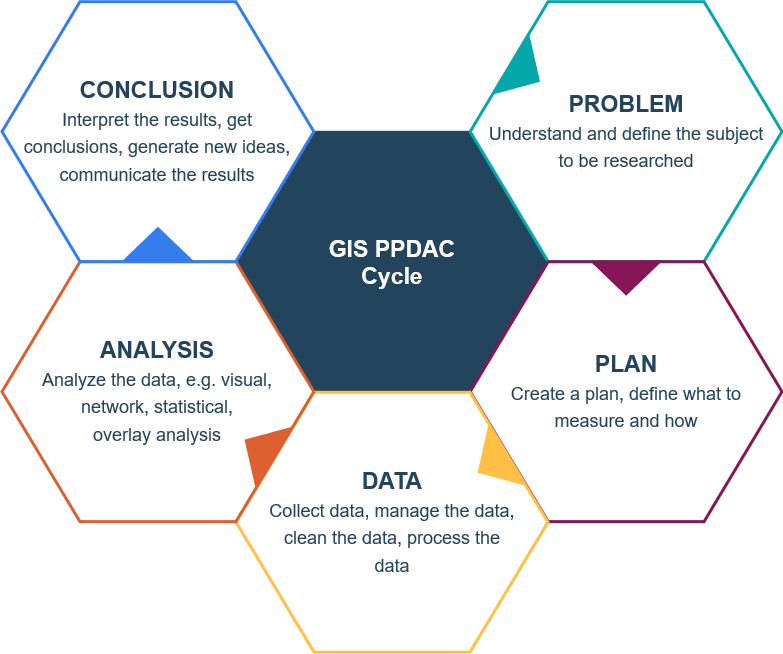

The diagram above was exported from draw.io. Its source (the exported page's mxGraphModel, read from the mxfile embedded in the PNG):
<mxGraphModel dx="1731" dy="-953" grid="1" gridSize="10" guides="1" tooltips="1" connect="1" arrows="1" fold="1" page="1" pageScale="1" pageWidth="1169" pageHeight="827" background="none" math="0" shadow="0">
  <root>
    <mxCell id="0" />
    <mxCell id="1" parent="0" />
    <mxCell id="644" value="&lt;font color=&quot;#ffffff&quot;&gt;&lt;b&gt;GIS PPDAC&lt;br&gt;Cycle&lt;br&gt;&lt;/b&gt;&lt;/font&gt;" style="shape=hexagon;perimeter=hexagonPerimeter2;whiteSpace=wrap;html=1;shadow=0;labelBackgroundColor=none;strokeColor=#23445D;fillColor=#23445D;gradientColor=none;fontFamily=Helvetica;fontSize=23;fontColor=#23445d;align=center;strokeWidth=3;" parent="1" vertex="1">
      <mxGeometry x="428.57894736842115" y="2764.7982456140344" width="311.84210526315786" height="259.86842105263156" as="geometry" />
    </mxCell>
    <mxCell id="645" value="" style="triangle;whiteSpace=wrap;html=1;shadow=0;labelBackgroundColor=none;strokeColor=none;fillColor=#FFFFFF;fontFamily=Helvetica;fontSize=17;fontColor=#23445d;align=center;rotation=90;gradientColor=none;flipV=1;flipH=1;opacity=20;" parent="1" vertex="1">
      <mxGeometry x="309.5" y="2782.6666666666665" width="72" height="152" as="geometry" />
    </mxCell>
    <mxCell id="647" value="&lt;div&gt;&lt;b&gt;PROBLEM&lt;/b&gt;&lt;/div&gt;&lt;div&gt;&lt;font style=&quot;font-size: 18px;&quot;&gt;&lt;font style=&quot;font-size: 18px;&quot;&gt;Understand and define the subject &lt;br&gt;to be researched&lt;/font&gt;&lt;/font&gt;&lt;br&gt;&lt;/div&gt;" style="shape=hexagon;perimeter=hexagonPerimeter2;whiteSpace=wrap;html=1;shadow=0;labelBackgroundColor=none;strokeColor=#05A8AA;fillColor=#FFFFFF;gradientColor=none;fontFamily=Helvetica;fontSize=23;fontColor=#23445d;align=center;strokeWidth=3;" parent="1" vertex="1">
      <mxGeometry x="662.6578947368422" y="2634.1995614035086" width="311.84210526315786" height="259.86842105263156" as="geometry" />
    </mxCell>
    <mxCell id="648" value="&lt;b&gt;PLAN&lt;/b&gt;&lt;br&gt;&lt;font style=&quot;font-size: 18px;&quot;&gt;&lt;font style=&quot;font-size: 18px;&quot;&gt;Create a plan, define what to &lt;br&gt;measure and how&lt;/font&gt;&lt;/font&gt;" style="shape=hexagon;perimeter=hexagonPerimeter2;whiteSpace=wrap;html=1;shadow=0;labelBackgroundColor=none;strokeColor=#861657;fillColor=#FFFFFF;gradientColor=none;fontFamily=Helvetica;fontSize=23;fontColor=#23445d;align=center;strokeWidth=3;" parent="1" vertex="1">
      <mxGeometry x="662.6578947368422" y="2894.2653508771928" width="311.84210526315786" height="259.86842105263156" as="geometry" />
    </mxCell>
    <mxCell id="649" value="&lt;b&gt;DATA&lt;/b&gt;&lt;br&gt;&lt;font style=&quot;font-size: 18px;&quot;&gt;&lt;font style=&quot;font-size: 18px;&quot;&gt;Collect data, manage the data, &lt;br&gt;&lt;/font&gt;&lt;/font&gt;&lt;div&gt;&lt;font style=&quot;font-size: 18px;&quot;&gt;&lt;font style=&quot;font-size: 18px;&quot;&gt;clean the data, process the &lt;br&gt;&lt;/font&gt;&lt;/font&gt;&lt;/div&gt;&lt;div&gt;&lt;font style=&quot;font-size: 18px;&quot;&gt;&lt;font style=&quot;font-size: 18px;&quot;&gt;data&lt;/font&gt;&lt;/font&gt;&lt;/div&gt;" style="shape=hexagon;perimeter=hexagonPerimeter2;whiteSpace=wrap;html=1;shadow=0;labelBackgroundColor=none;strokeColor=#FFC145;fillColor=#FFFFFF;gradientColor=none;fontFamily=Helvetica;fontSize=23;fontColor=#23445d;align=center;strokeWidth=3;" parent="1" vertex="1">
      <mxGeometry x="428.57894736842115" y="3024.7982456140344" width="311.84210526315786" height="259.86842105263156" as="geometry" />
    </mxCell>
    <mxCell id="650" value="&lt;b&gt;ANALYSIS&lt;/b&gt;&lt;br&gt;&lt;font style=&quot;font-size: 18px;&quot;&gt;Analyze the data, e.g. visual, &lt;br&gt;network, statistical, &lt;br&gt;overlay analysis&lt;/font&gt;" style="shape=hexagon;perimeter=hexagonPerimeter2;whiteSpace=wrap;html=1;shadow=0;labelBackgroundColor=none;strokeColor=#DD6031;fillColor=#FFFFFF;gradientColor=none;fontFamily=Helvetica;fontSize=23;fontColor=#23445d;align=center;strokeWidth=3;" parent="1" vertex="1">
      <mxGeometry x="194.5" y="2894.2653508771928" width="311.84210526315786" height="259.86842105263156" as="geometry" />
    </mxCell>
    <mxCell id="651" value="&lt;div&gt;&lt;b&gt;CONCLUSION&lt;/b&gt;&lt;/div&gt;&lt;div&gt;&lt;font style=&quot;font-size: 18px;&quot;&gt;&lt;font style=&quot;font-size: 18px;&quot;&gt;Interpret the results, get &lt;br&gt;conclusions, generate new ideas, communicate the results&lt;/font&gt;&lt;/font&gt;&lt;br&gt;&lt;/div&gt;" style="shape=hexagon;perimeter=hexagonPerimeter2;whiteSpace=wrap;html=1;shadow=0;labelBackgroundColor=none;strokeColor=#357DED;fillColor=#ffffff;gradientColor=none;fontFamily=Helvetica;fontSize=23;fontColor=#23445D;align=center;strokeWidth=3;" parent="1" vertex="1">
      <mxGeometry x="194.5000000000001" y="2634.1995614035086" width="311.84210526315786" height="259.86842105263156" as="geometry" />
    </mxCell>
    <mxCell id="652" value="" style="triangle;whiteSpace=wrap;html=1;shadow=0;labelBackgroundColor=none;strokeColor=none;fillColor=#05A8AA;fontFamily=Helvetica;fontSize=17;fontColor=#23445d;align=center;rotation=31;gradientColor=none;strokeWidth=3;" parent="1" vertex="1">
      <mxGeometry x="700" y="2668.6666666666665" width="35" height="73" as="geometry" />
    </mxCell>
    <mxCell id="653" value="" style="triangle;whiteSpace=wrap;html=1;shadow=0;labelBackgroundColor=none;strokeColor=none;fillColor=#DD6031;fontFamily=Helvetica;fontSize=17;fontColor=#23445d;align=center;rotation=31;gradientColor=none;flipH=1;strokeWidth=3;" parent="1" vertex="1">
      <mxGeometry x="434.5" y="3044.666666666666" width="35" height="73" as="geometry" />
    </mxCell>
    <mxCell id="655" value="" style="triangle;whiteSpace=wrap;html=1;shadow=0;labelBackgroundColor=none;strokeColor=none;fillColor=#FFC145;fontFamily=Helvetica;fontSize=17;fontColor=#23445d;align=center;rotation=329;gradientColor=none;flipH=1;strokeWidth=3;" parent="1" vertex="1">
      <mxGeometry x="667.5" y="3059.666666666666" width="35" height="73" as="geometry" />
    </mxCell>
    <mxCell id="656" value="" style="triangle;whiteSpace=wrap;html=1;shadow=0;labelBackgroundColor=none;strokeColor=none;fillColor=#861657;fontFamily=Helvetica;fontSize=17;fontColor=#23445d;align=center;rotation=90;gradientColor=none;strokeWidth=3;" parent="1" vertex="1">
      <mxGeometry x="801.078947368421" y="2874.1666666666665" width="35" height="73" as="geometry" />
    </mxCell>
    <mxCell id="657" value="" style="triangle;whiteSpace=wrap;html=1;shadow=0;labelBackgroundColor=none;strokeColor=none;fillColor=#357DED;fontFamily=Helvetica;fontSize=17;fontColor=#23445d;align=center;rotation=90;gradientColor=none;flipH=1;strokeWidth=3;" parent="1" vertex="1">
      <mxGeometry x="332.92105263157896" y="2840.1666666666665" width="35" height="73" as="geometry" />
    </mxCell>
  </root>
</mxGraphModel>